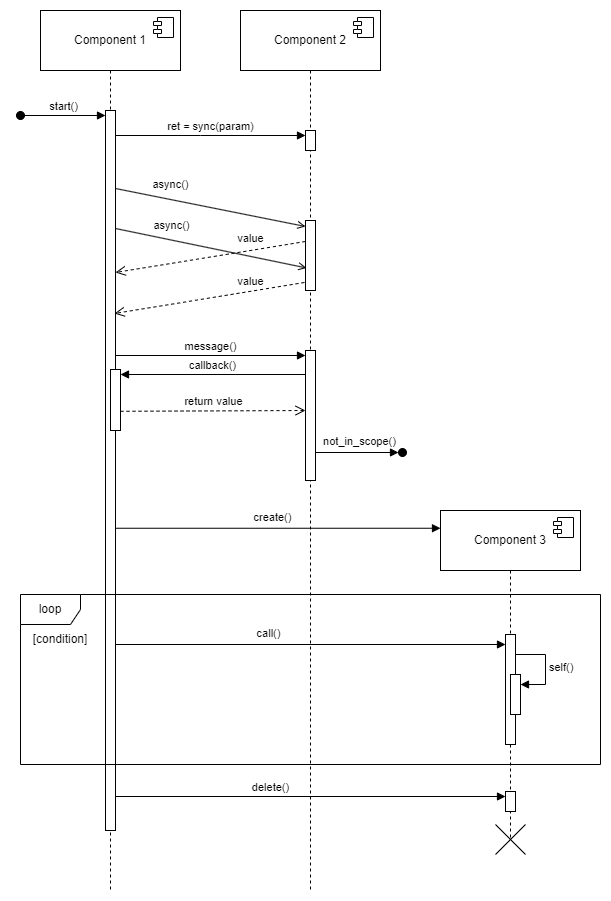

The diagram above was exported from draw.io. Its source (the exported page's mxGraphModel, read from the mxfile embedded in the PNG):
<mxGraphModel dx="3354" dy="1270" grid="1" gridSize="10" guides="1" tooltips="1" connect="1" arrows="1" fold="1" page="1" pageScale="1" pageWidth="850" pageHeight="1100" background="#ffffff" math="0" shadow="0">
  <root>
    <mxCell id="0" />
    <mxCell id="1" parent="0" />
    <mxCell id="TZvthBUTSdoN3FwwvG4t-24" value="2" style="shape=umlLifeline;perimeter=lifelinePerimeter;whiteSpace=wrap;html=1;container=1;dropTarget=0;collapsible=0;recursiveResize=0;outlineConnect=0;portConstraint=eastwest;newEdgeStyle={&quot;curved&quot;:0,&quot;rounded&quot;:0};size=60;" parent="1" vertex="1">
      <mxGeometry x="320" y="40" width="140" height="880" as="geometry" />
    </mxCell>
    <mxCell id="TZvthBUTSdoN3FwwvG4t-38" value="" style="html=1;points=[[0,0,0,0,5],[0,1,0,0,-5],[1,0,0,0,5],[1,1,0,0,-5]];perimeter=orthogonalPerimeter;outlineConnect=0;targetShapes=umlLifeline;portConstraint=eastwest;newEdgeStyle={&quot;curved&quot;:0,&quot;rounded&quot;:0};" parent="TZvthBUTSdoN3FwwvG4t-24" vertex="1">
      <mxGeometry x="65" y="120" width="10" height="20" as="geometry" />
    </mxCell>
    <mxCell id="I7n39BKbpdwi1AGnhgjr-6" value="" style="html=1;points=[[0,0,0,0,5],[0,1,0,0,-5],[1,0,0,0,5],[1,1,0,0,-5]];perimeter=orthogonalPerimeter;outlineConnect=0;targetShapes=umlLifeline;portConstraint=eastwest;newEdgeStyle={&quot;curved&quot;:0,&quot;rounded&quot;:0};" parent="TZvthBUTSdoN3FwwvG4t-24" vertex="1">
      <mxGeometry x="65" y="210" width="10" height="70" as="geometry" />
    </mxCell>
    <mxCell id="I7n39BKbpdwi1AGnhgjr-13" value="" style="html=1;points=[[0,0,0,0,5],[0,1,0,0,-5],[1,0,0,0,5],[1,1,0,0,-5]];perimeter=orthogonalPerimeter;outlineConnect=0;targetShapes=umlLifeline;portConstraint=eastwest;newEdgeStyle={&quot;curved&quot;:0,&quot;rounded&quot;:0};" parent="TZvthBUTSdoN3FwwvG4t-24" vertex="1">
      <mxGeometry x="65" y="340" width="10" height="130" as="geometry" />
    </mxCell>
    <mxCell id="TZvthBUTSdoN3FwwvG4t-39" value="ret = sync(param)" style="html=1;verticalAlign=bottom;endArrow=block;curved=0;rounded=0;" parent="1" source="TZvthBUTSdoN3FwwvG4t-32" target="TZvthBUTSdoN3FwwvG4t-38" edge="1">
      <mxGeometry relative="1" as="geometry">
        <mxPoint x="285" y="165" as="sourcePoint" />
        <Array as="points">
          <mxPoint x="280" y="165" />
        </Array>
      </mxGeometry>
    </mxCell>
    <mxCell id="TZvthBUTSdoN3FwwvG4t-51" value="Component 2" style="html=1;dropTarget=0;whiteSpace=wrap;" parent="1" vertex="1">
      <mxGeometry x="320" y="40" width="140" height="60" as="geometry" />
    </mxCell>
    <mxCell id="TZvthBUTSdoN3FwwvG4t-52" value="" style="shape=module;jettyWidth=8;jettyHeight=4;" parent="TZvthBUTSdoN3FwwvG4t-51" vertex="1">
      <mxGeometry x="1" width="20" height="20" relative="1" as="geometry">
        <mxPoint x="-27" y="7" as="offset" />
      </mxGeometry>
    </mxCell>
    <mxCell id="I7n39BKbpdwi1AGnhgjr-7" style="rounded=0;orthogonalLoop=1;jettySize=auto;html=1;strokeColor=default;endSize=6;jumpStyle=none;endArrow=open;endFill=0;" parent="1" edge="1">
      <mxGeometry relative="1" as="geometry">
        <mxPoint x="195" y="218" as="sourcePoint" />
        <mxPoint x="385" y="256" as="targetPoint" />
      </mxGeometry>
    </mxCell>
    <mxCell id="I7n39BKbpdwi1AGnhgjr-34" value="async()" style="edgeLabel;html=1;align=center;verticalAlign=middle;resizable=0;points=[];" parent="I7n39BKbpdwi1AGnhgjr-7" vertex="1" connectable="0">
      <mxGeometry x="0.2124" y="2" relative="1" as="geometry">
        <mxPoint x="-61" y="-25" as="offset" />
      </mxGeometry>
    </mxCell>
    <mxCell id="I7n39BKbpdwi1AGnhgjr-10" value="value" style="html=1;verticalAlign=bottom;endArrow=open;dashed=1;endSize=8;curved=0;rounded=0;" parent="1" edge="1">
      <mxGeometry x="-0.426" y="-3" relative="1" as="geometry">
        <mxPoint x="385" y="271" as="sourcePoint" />
        <mxPoint x="195" y="302" as="targetPoint" />
        <mxPoint as="offset" />
      </mxGeometry>
    </mxCell>
    <mxCell id="I7n39BKbpdwi1AGnhgjr-11" value="value" style="html=1;verticalAlign=bottom;endArrow=open;dashed=1;endSize=8;curved=0;rounded=0;" parent="1" edge="1">
      <mxGeometry x="-0.4329" y="-1" relative="1" as="geometry">
        <mxPoint x="384" y="312" as="sourcePoint" />
        <mxPoint x="194" y="343" as="targetPoint" />
        <mxPoint as="offset" />
      </mxGeometry>
    </mxCell>
    <mxCell id="I7n39BKbpdwi1AGnhgjr-9" value="async()" style="html=1;verticalAlign=bottom;endArrow=open;curved=0;rounded=0;endFill=0;" parent="1" edge="1">
      <mxGeometry x="-0.4252" y="5" width="80" relative="1" as="geometry">
        <mxPoint x="195" y="258" as="sourcePoint" />
        <mxPoint x="386" y="297.47411764705885" as="targetPoint" />
        <mxPoint as="offset" />
      </mxGeometry>
    </mxCell>
    <mxCell id="I7n39BKbpdwi1AGnhgjr-14" value="message()" style="html=1;verticalAlign=bottom;endArrow=block;curved=0;rounded=0;entryX=0;entryY=0;entryDx=0;entryDy=5;" parent="1" source="TZvthBUTSdoN3FwwvG4t-32" target="I7n39BKbpdwi1AGnhgjr-13" edge="1">
      <mxGeometry relative="1" as="geometry">
        <mxPoint x="315" y="455" as="sourcePoint" />
      </mxGeometry>
    </mxCell>
    <mxCell id="I7n39BKbpdwi1AGnhgjr-17" value="callback()" style="html=1;verticalAlign=bottom;endArrow=block;curved=0;rounded=0;entryX=1;entryY=0;entryDx=0;entryDy=5;" parent="1" source="I7n39BKbpdwi1AGnhgjr-13" target="I7n39BKbpdwi1AGnhgjr-16" edge="1">
      <mxGeometry relative="1" as="geometry">
        <mxPoint x="275" y="405" as="sourcePoint" />
      </mxGeometry>
    </mxCell>
    <mxCell id="I7n39BKbpdwi1AGnhgjr-18" value="return value" style="html=1;verticalAlign=bottom;endArrow=open;dashed=1;endSize=8;curved=0;rounded=0;exitX=1;exitY=1;exitDx=0;exitDy=-5;" parent="1" edge="1">
      <mxGeometry relative="1" as="geometry">
        <mxPoint x="385" y="440" as="targetPoint" />
        <mxPoint x="200" y="440.79999999999995" as="sourcePoint" />
      </mxGeometry>
    </mxCell>
    <mxCell id="I7n39BKbpdwi1AGnhgjr-21" value="3" style="shape=umlLifeline;perimeter=lifelinePerimeter;whiteSpace=wrap;html=1;container=1;dropTarget=0;collapsible=0;recursiveResize=0;outlineConnect=0;portConstraint=eastwest;newEdgeStyle={&quot;curved&quot;:0,&quot;rounded&quot;:0};size=60;" parent="1" vertex="1">
      <mxGeometry x="520" y="540" width="140" height="330" as="geometry" />
    </mxCell>
    <mxCell id="cVM63qvA5Mkj6XjirPFn-5" value="" style="html=1;points=[[0,0,0,0,5],[0,1,0,0,-5],[1,0,0,0,5],[1,1,0,0,-5]];perimeter=orthogonalPerimeter;outlineConnect=0;targetShapes=umlLifeline;portConstraint=eastwest;newEdgeStyle={&quot;curved&quot;:0,&quot;rounded&quot;:0};" parent="I7n39BKbpdwi1AGnhgjr-21" vertex="1">
      <mxGeometry x="65" y="281" width="10" height="20" as="geometry" />
    </mxCell>
    <mxCell id="TZvthBUTSdoN3FwwvG4t-23" value="1" style="shape=umlLifeline;perimeter=lifelinePerimeter;whiteSpace=wrap;html=1;container=1;dropTarget=0;collapsible=0;recursiveResize=0;outlineConnect=0;portConstraint=eastwest;newEdgeStyle={&quot;curved&quot;:0,&quot;rounded&quot;:0};size=60;movable=1;resizable=1;rotatable=1;deletable=1;editable=1;locked=0;connectable=1;" parent="1" vertex="1">
      <mxGeometry x="120" y="40" width="140" height="880" as="geometry" />
    </mxCell>
    <mxCell id="TZvthBUTSdoN3FwwvG4t-32" value="" style="html=1;points=[[0,0,0,0,5],[0,1,0,0,-5],[1,0,0,0,5],[1,1,0,0,-5]];perimeter=orthogonalPerimeter;outlineConnect=0;targetShapes=umlLifeline;portConstraint=eastwest;newEdgeStyle={&quot;curved&quot;:0,&quot;rounded&quot;:0};" parent="1" vertex="1">
      <mxGeometry x="185" y="140" width="10" height="720" as="geometry" />
    </mxCell>
    <mxCell id="TZvthBUTSdoN3FwwvG4t-33" value="start()" style="html=1;verticalAlign=bottom;startArrow=oval;endArrow=block;startSize=8;curved=0;rounded=0;entryX=0;entryY=0;entryDx=0;entryDy=5;" parent="1" target="TZvthBUTSdoN3FwwvG4t-32" edge="1">
      <mxGeometry relative="1" as="geometry">
        <mxPoint x="100" y="145" as="sourcePoint" />
      </mxGeometry>
    </mxCell>
    <mxCell id="I7n39BKbpdwi1AGnhgjr-16" value="" style="html=1;points=[[0,0,0,0,5],[0,1,0,0,-5],[1,0,0,0,5],[1,1,0,0,-5]];perimeter=orthogonalPerimeter;outlineConnect=0;targetShapes=umlLifeline;portConstraint=eastwest;newEdgeStyle={&quot;curved&quot;:0,&quot;rounded&quot;:0};" parent="1" vertex="1">
      <mxGeometry x="190" y="399" width="10" height="61" as="geometry" />
    </mxCell>
    <mxCell id="I7n39BKbpdwi1AGnhgjr-28" value="loop" style="shape=umlFrame;whiteSpace=wrap;html=1;pointerEvents=0;" parent="1" vertex="1">
      <mxGeometry x="100" y="624" width="580" height="170" as="geometry" />
    </mxCell>
    <mxCell id="I7n39BKbpdwi1AGnhgjr-33" value="[condition]" style="text;html=1;strokeColor=none;fillColor=none;align=center;verticalAlign=middle;whiteSpace=wrap;rounded=0;" parent="1" vertex="1">
      <mxGeometry x="110" y="654" width="60" height="30" as="geometry" />
    </mxCell>
    <mxCell id="I7n39BKbpdwi1AGnhgjr-31" value="call()" style="html=1;verticalAlign=bottom;endArrow=block;curved=0;rounded=0;" parent="1" source="I7n39BKbpdwi1AGnhgjr-25" edge="1">
      <mxGeometry x="0.6" y="-242" width="80" relative="1" as="geometry">
        <mxPoint x="195" y="674.0000000000001" as="sourcePoint" />
        <mxPoint x="589.9999999999995" y="674.0000000000001" as="targetPoint" />
        <mxPoint as="offset" />
      </mxGeometry>
    </mxCell>
    <mxCell id="I7n39BKbpdwi1AGnhgjr-19" value="Component 1" style="html=1;dropTarget=0;whiteSpace=wrap;" parent="1" vertex="1">
      <mxGeometry x="120" y="40" width="140" height="60" as="geometry" />
    </mxCell>
    <mxCell id="I7n39BKbpdwi1AGnhgjr-20" value="" style="shape=module;jettyWidth=8;jettyHeight=4;" parent="I7n39BKbpdwi1AGnhgjr-19" vertex="1">
      <mxGeometry x="1" width="20" height="20" relative="1" as="geometry">
        <mxPoint x="-27" y="7" as="offset" />
      </mxGeometry>
    </mxCell>
    <mxCell id="I7n39BKbpdwi1AGnhgjr-37" value="Component 3" style="html=1;dropTarget=0;whiteSpace=wrap;" parent="1" vertex="1">
      <mxGeometry x="520" y="540" width="140" height="60" as="geometry" />
    </mxCell>
    <mxCell id="I7n39BKbpdwi1AGnhgjr-38" value="" style="shape=module;jettyWidth=8;jettyHeight=4;" parent="I7n39BKbpdwi1AGnhgjr-37" vertex="1">
      <mxGeometry x="1" width="20" height="20" relative="1" as="geometry">
        <mxPoint x="-27" y="7" as="offset" />
      </mxGeometry>
    </mxCell>
    <mxCell id="I7n39BKbpdwi1AGnhgjr-39" value="" style="html=1;verticalAlign=bottom;endArrow=block;curved=0;rounded=0;" parent="1" target="I7n39BKbpdwi1AGnhgjr-25" edge="1">
      <mxGeometry x="-0.1646" width="80" relative="1" as="geometry">
        <mxPoint x="195" y="674.0000000000001" as="sourcePoint" />
        <mxPoint x="589.9999999999995" y="674.0000000000001" as="targetPoint" />
        <mxPoint as="offset" />
      </mxGeometry>
    </mxCell>
    <mxCell id="I7n39BKbpdwi1AGnhgjr-25" value="" style="html=1;points=[[0,0,0,0,5],[0,1,0,0,-5],[1,0,0,0,5],[1,1,0,0,-5]];perimeter=orthogonalPerimeter;outlineConnect=0;targetShapes=umlLifeline;portConstraint=eastwest;newEdgeStyle={&quot;curved&quot;:0,&quot;rounded&quot;:0};" parent="1" vertex="1">
      <mxGeometry x="585" y="664" width="10" height="110" as="geometry" />
    </mxCell>
    <mxCell id="I7n39BKbpdwi1AGnhgjr-40" value="" style="html=1;points=[[0,0,0,0,5],[0,1,0,0,-5],[1,0,0,0,5],[1,1,0,0,-5]];perimeter=orthogonalPerimeter;outlineConnect=0;targetShapes=umlLifeline;portConstraint=eastwest;newEdgeStyle={&quot;curved&quot;:0,&quot;rounded&quot;:0};" parent="1" vertex="1">
      <mxGeometry x="590" y="704" width="10" height="40" as="geometry" />
    </mxCell>
    <mxCell id="I7n39BKbpdwi1AGnhgjr-41" value="self()" style="html=1;align=left;spacingLeft=2;endArrow=block;rounded=0;edgeStyle=orthogonalEdgeStyle;curved=0;rounded=0;" parent="1" target="I7n39BKbpdwi1AGnhgjr-40" edge="1">
      <mxGeometry relative="1" as="geometry">
        <mxPoint x="595" y="684" as="sourcePoint" />
        <Array as="points">
          <mxPoint x="625" y="714" />
        </Array>
      </mxGeometry>
    </mxCell>
    <mxCell id="C9Ew3ykm3fxacAQg0cNd-1" value="" style="ellipse;html=1;fillColor=strokeColor;strokeWidth=5;" parent="1" vertex="1">
      <mxGeometry x="480" y="480" width="4" height="4" as="geometry" />
    </mxCell>
    <mxCell id="C9Ew3ykm3fxacAQg0cNd-2" value="" style="endArrow=block;html=1;rounded=0;align=center;verticalAlign=top;endFill=1;labelBackgroundColor=none;endSize=6;" parent="1" source="I7n39BKbpdwi1AGnhgjr-13" edge="1">
      <mxGeometry relative="1" as="geometry">
        <mxPoint x="400" y="482" as="sourcePoint" />
        <mxPoint x="478" y="482" as="targetPoint" />
      </mxGeometry>
    </mxCell>
    <mxCell id="C9Ew3ykm3fxacAQg0cNd-3" value="not_in_scope()" style="edgeLabel;html=1;align=center;verticalAlign=middle;resizable=0;points=[];" parent="C9Ew3ykm3fxacAQg0cNd-2" vertex="1" connectable="0">
      <mxGeometry x="0.2326" y="-2" relative="1" as="geometry">
        <mxPoint x="-8" y="-14" as="offset" />
      </mxGeometry>
    </mxCell>
    <mxCell id="cVM63qvA5Mkj6XjirPFn-1" value="" style="shape=umlDestroy;whiteSpace=wrap;html=1;strokeWidth=1;targetShapes=umlLifeline;" parent="1" vertex="1">
      <mxGeometry x="575" y="854" width="30" height="30" as="geometry" />
    </mxCell>
    <mxCell id="cVM63qvA5Mkj6XjirPFn-6" value="delete()" style="html=1;verticalAlign=bottom;endArrow=block;curved=0;rounded=0;entryX=0;entryY=0;entryDx=0;entryDy=5;" parent="1" target="cVM63qvA5Mkj6XjirPFn-5" edge="1">
      <mxGeometry x="-0.2051" relative="1" as="geometry">
        <mxPoint x="195" y="826" as="sourcePoint" />
        <mxPoint as="offset" />
      </mxGeometry>
    </mxCell>
    <mxCell id="-nKtoCzyez7UWJcFOYqn-2" value="create()" style="html=1;verticalAlign=bottom;endArrow=block;curved=0;rounded=0;" parent="1" source="TZvthBUTSdoN3FwwvG4t-32" target="I7n39BKbpdwi1AGnhgjr-37" edge="1">
      <mxGeometry x="-0.0338" y="2" width="80" relative="1" as="geometry">
        <mxPoint x="250" y="560" as="sourcePoint" />
        <mxPoint x="330" y="560" as="targetPoint" />
        <mxPoint as="offset" />
      </mxGeometry>
    </mxCell>
  </root>
</mxGraphModel>